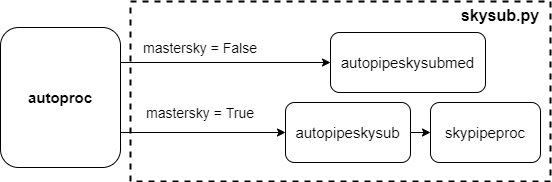

The diagram above was exported from draw.io. Its source (the exported page's mxGraphModel, read from the mxfile embedded in the PNG):
<mxGraphModel dx="1038" dy="547" grid="1" gridSize="10" guides="1" tooltips="1" connect="1" arrows="1" fold="1" page="1" pageScale="1" pageWidth="850" pageHeight="1100" math="0" shadow="0">
  <root>
    <mxCell id="0" />
    <mxCell id="1" parent="0" />
    <mxCell id="KkeJeCYIH0wyZbzbB34F-2" value="&lt;font style=&quot;font-size: 15px&quot;&gt;autopipeskysubmed&lt;/font&gt;" style="rounded=1;whiteSpace=wrap;html=1;" vertex="1" parent="1">
      <mxGeometry x="450" y="85" width="155" height="60" as="geometry" />
    </mxCell>
    <mxCell id="KkeJeCYIH0wyZbzbB34F-9" style="edgeStyle=orthogonalEdgeStyle;rounded=0;orthogonalLoop=1;jettySize=auto;html=1;exitX=1;exitY=0.25;exitDx=0;exitDy=0;" edge="1" parent="1" source="KkeJeCYIH0wyZbzbB34F-5" target="KkeJeCYIH0wyZbzbB34F-2">
      <mxGeometry relative="1" as="geometry" />
    </mxCell>
    <mxCell id="KkeJeCYIH0wyZbzbB34F-14" style="edgeStyle=orthogonalEdgeStyle;rounded=0;orthogonalLoop=1;jettySize=auto;html=1;exitX=1;exitY=0.75;exitDx=0;exitDy=0;" edge="1" parent="1" source="KkeJeCYIH0wyZbzbB34F-5" target="KkeJeCYIH0wyZbzbB34F-11">
      <mxGeometry relative="1" as="geometry" />
    </mxCell>
    <mxCell id="KkeJeCYIH0wyZbzbB34F-5" value="&lt;font style=&quot;font-size: 15px&quot;&gt;&lt;b&gt;autoproc&lt;/b&gt;&lt;/font&gt;" style="rounded=1;whiteSpace=wrap;html=1;" vertex="1" parent="1">
      <mxGeometry x="120" y="80" width="120" height="140" as="geometry" />
    </mxCell>
    <mxCell id="KkeJeCYIH0wyZbzbB34F-6" value="&lt;font style=&quot;font-size: 16px&quot;&gt;&lt;b&gt;skysub.py&lt;/b&gt;&lt;/font&gt;" style="text;html=1;strokeColor=none;fillColor=none;align=center;verticalAlign=middle;whiteSpace=wrap;rounded=0;" vertex="1" parent="1">
      <mxGeometry x="570" y="58" width="100" height="20" as="geometry" />
    </mxCell>
    <mxCell id="KkeJeCYIH0wyZbzbB34F-7" value="" style="rounded=0;whiteSpace=wrap;html=1;dashed=1;fillColor=none;strokeWidth=2;" vertex="1" parent="1">
      <mxGeometry x="250" y="54" width="420" height="180" as="geometry" />
    </mxCell>
    <mxCell id="KkeJeCYIH0wyZbzbB34F-10" value="&lt;font style=&quot;font-size: 14px&quot;&gt;mastersky = False&lt;/font&gt;" style="text;html=1;strokeColor=none;fillColor=none;align=center;verticalAlign=middle;whiteSpace=wrap;rounded=0;" vertex="1" parent="1">
      <mxGeometry x="260" y="90" width="120" height="20" as="geometry" />
    </mxCell>
    <mxCell id="KkeJeCYIH0wyZbzbB34F-15" style="edgeStyle=orthogonalEdgeStyle;rounded=0;orthogonalLoop=1;jettySize=auto;html=1;exitX=1;exitY=0.5;exitDx=0;exitDy=0;entryX=0;entryY=0.5;entryDx=0;entryDy=0;" edge="1" parent="1" source="KkeJeCYIH0wyZbzbB34F-11" target="KkeJeCYIH0wyZbzbB34F-12">
      <mxGeometry relative="1" as="geometry" />
    </mxCell>
    <mxCell id="KkeJeCYIH0wyZbzbB34F-11" value="&lt;font style=&quot;font-size: 15px&quot;&gt;autopipeskysub&lt;/font&gt;" style="rounded=1;whiteSpace=wrap;html=1;" vertex="1" parent="1">
      <mxGeometry x="405" y="155" width="125" height="60" as="geometry" />
    </mxCell>
    <mxCell id="KkeJeCYIH0wyZbzbB34F-12" value="&lt;span style=&quot;font-size: 15px&quot;&gt;skypipeproc&lt;/span&gt;" style="rounded=1;whiteSpace=wrap;html=1;" vertex="1" parent="1">
      <mxGeometry x="550" y="155" width="110" height="60" as="geometry" />
    </mxCell>
    <mxCell id="KkeJeCYIH0wyZbzbB34F-13" value="&lt;font style=&quot;font-size: 14px&quot;&gt;mastersky = True&lt;/font&gt;" style="text;html=1;strokeColor=none;fillColor=none;align=center;verticalAlign=middle;whiteSpace=wrap;rounded=0;" vertex="1" parent="1">
      <mxGeometry x="260" y="155" width="120" height="20" as="geometry" />
    </mxCell>
  </root>
</mxGraphModel>